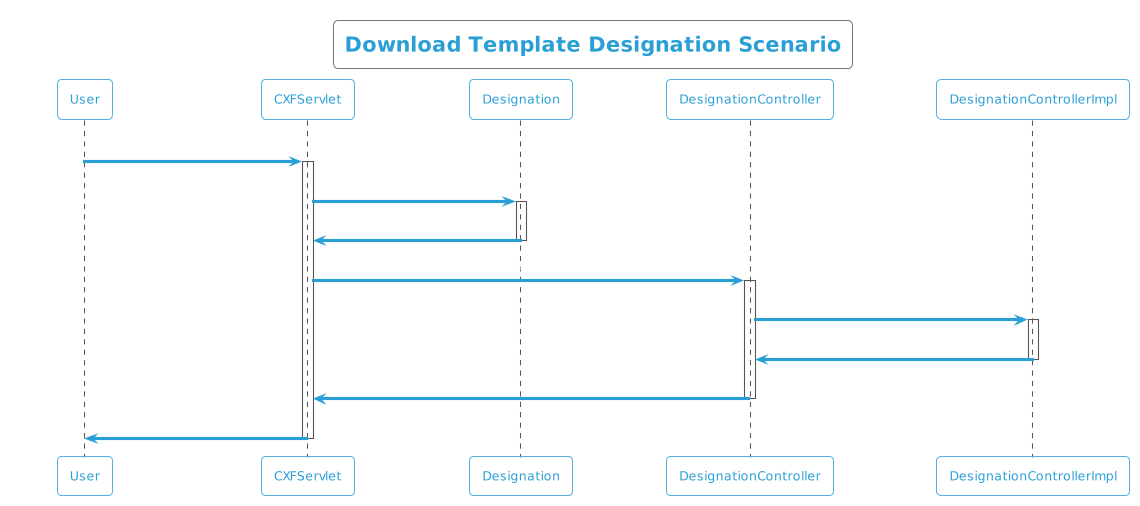

The diagram above was rendered by PlantUML. Its source (embedded in the PNG):
@startuml
!theme cyborg-outline
title  Download Template Designation Scenario
participant User
User -> CXFServlet: Designation
activate CXFServlet
CXFServlet -> Designation: << downloadTemplate >>
activate Designation
Designation -> CXFServlet: << instance >>
deactivate Designation
CXFServlet -> DesignationController: downloadTemplate(:String fileName)
activate DesignationController
DesignationController -> DesignationControllerImpl: ResponseBuilder(workbook,fileName)
activate DesignationControllerImpl
DesignationControllerImpl -> DesignationController: response(:ResponseEntity)
deactivate DesignationControllerImpl
DesignationController -> CXFServlet: << Designation  >>
deactivate DesignationController
CXFServlet -> User: marshalled Designation XML
deactivate CXFServlet
@enduml